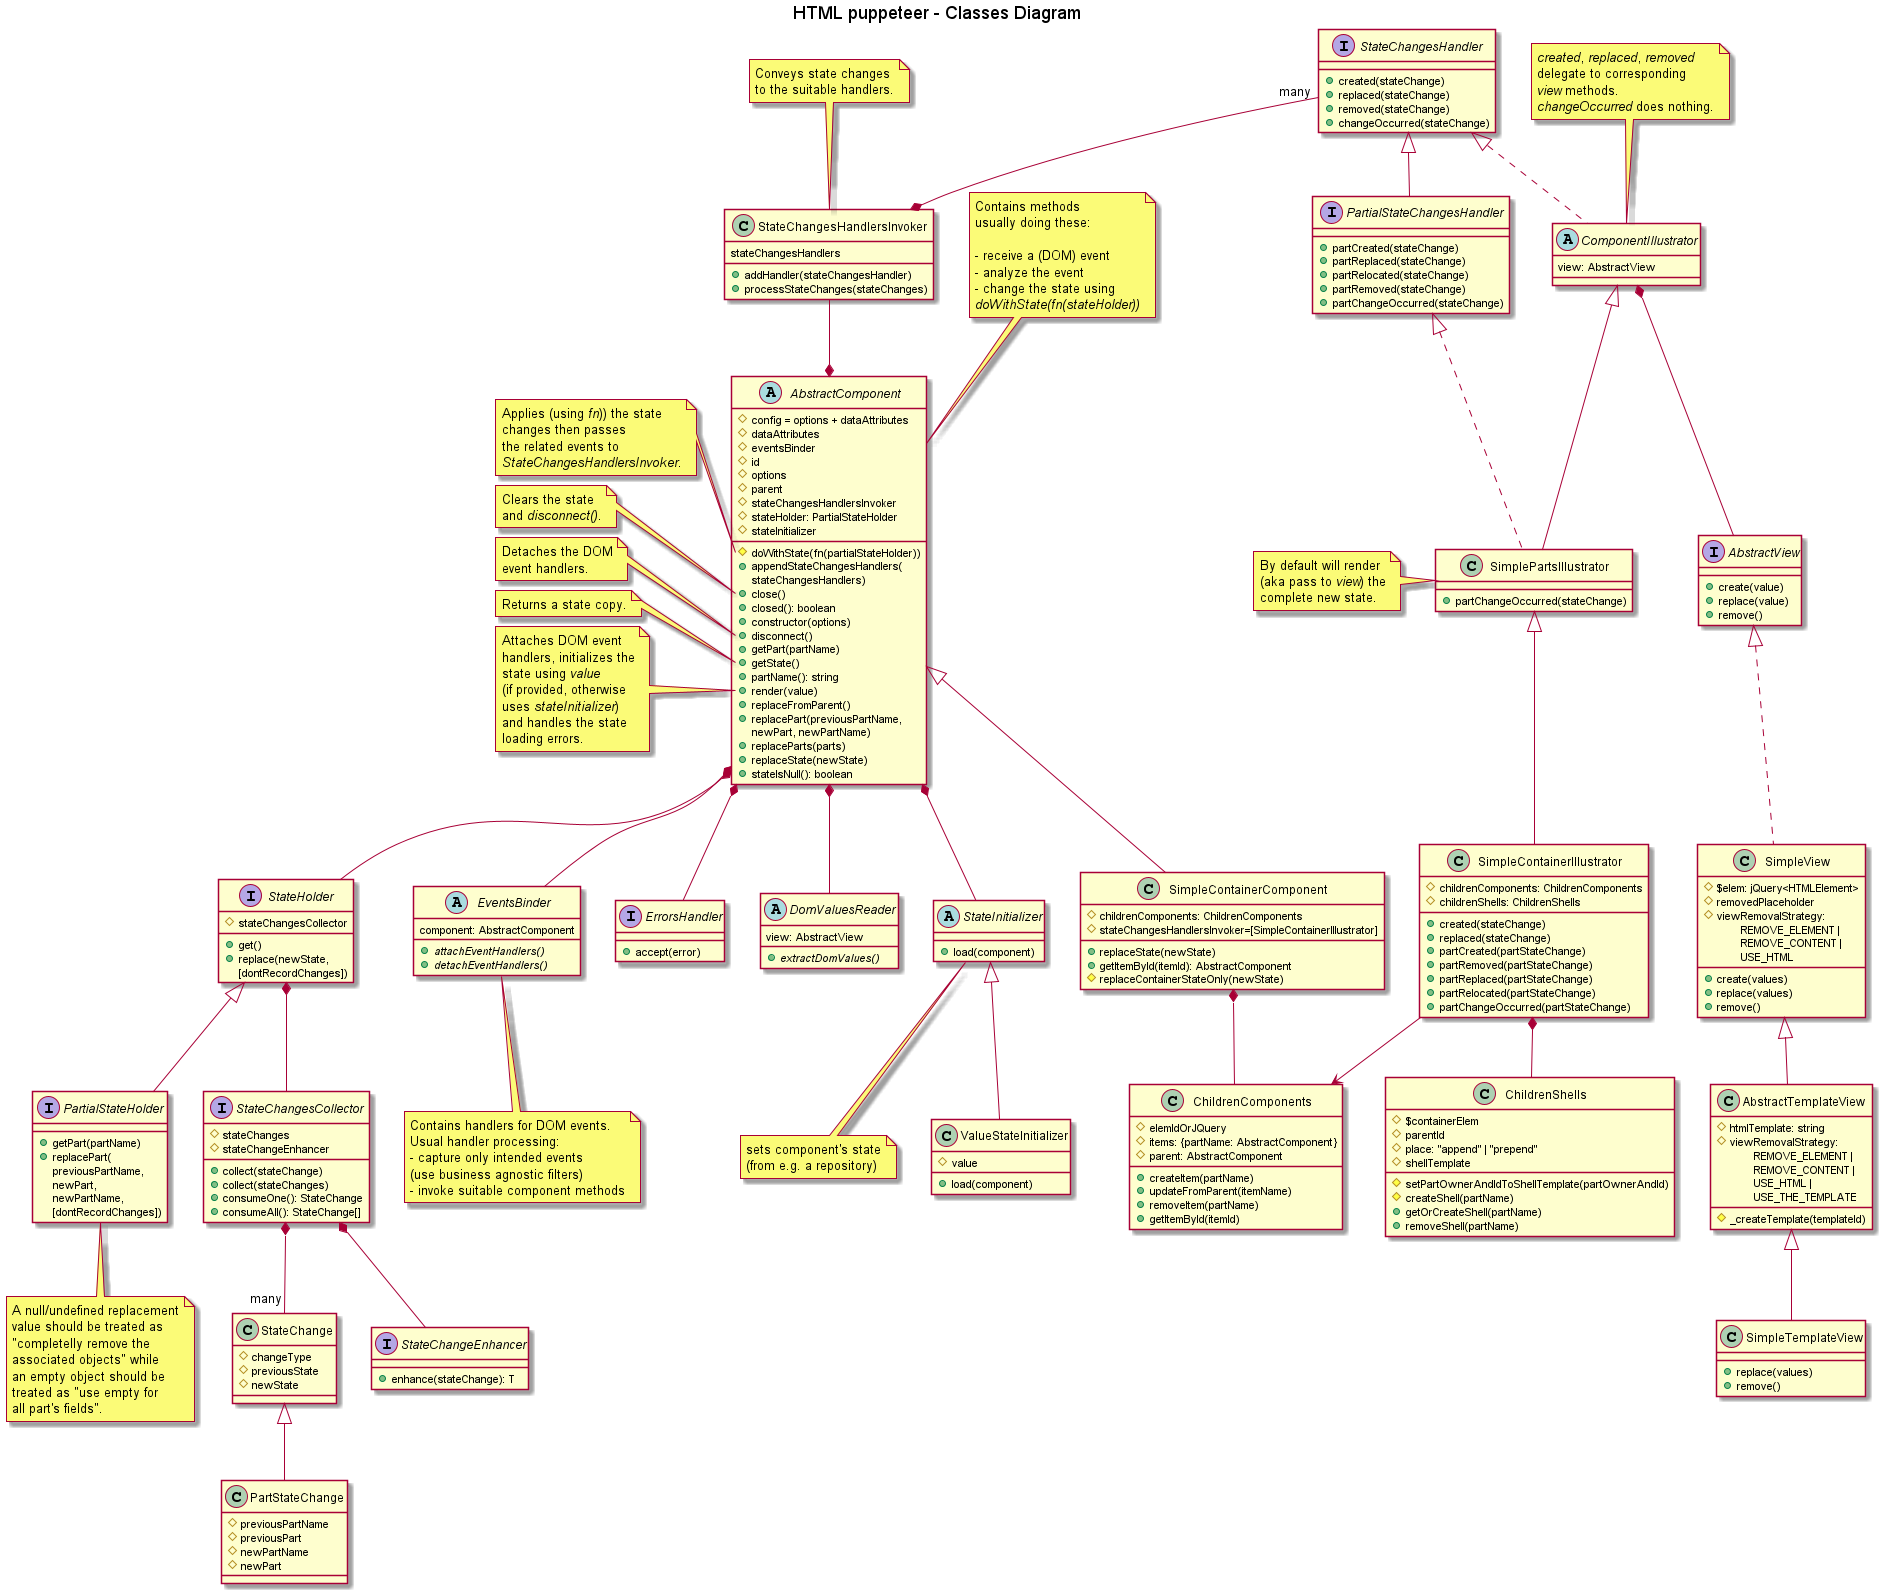

The diagram above was rendered by PlantUML. Its source (embedded in the PNG):
@startuml

title HTML puppeteer - Classes Diagram

abstract AbstractComponent {
  #config = options + dataAttributes
  #dataAttributes
  #eventsBinder
  #id
  #options
  #parent
  #stateChangesHandlersInvoker
  #stateHolder: PartialStateHolder
  #stateInitializer
  #doWithState(fn(partialStateHolder))
  +appendStateChangesHandlers(\nstateChangesHandlers)
  +close()
  +closed(): boolean
  +constructor(options)
  +disconnect()
  +getPart(partName)
  +getState()
  +partName(): string
  +render(value)
  +replaceFromParent()
  +replacePart(previousPartName, \nnewPart, newPartName)
  +replaceParts(parts)
  +replaceState(newState)
  +stateIsNull(): boolean
}

note top of AbstractComponent
  Contains methods
  usually doing these:

  - receive a (DOM) event
  - analyze the event
  - change the state using
  <i>doWithState(fn(stateHolder))</i>
end note

/'  State changing methods
  might use <i>syncState()</i>.
end note'/

/'note left of AbstractComponent::constructor
<i>config</i> parameter is used
to set/initialize any field.

If too complex <i>config</i> could
actually be a <i>configurer</i> class.

An important <i>config</i> attribute
is the component's DOM element
which usually will already exist.
end note'/

/'note left of AbstractComponent::domElement
Is the component's DOM element
which for parent/root components
will usually already exist.
Part owner components on the
other hand should be able to
create and identify it by only
using the state; e.g. dom
element's id could be <i>partName</i>.
end note'/

note left of AbstractComponent::doWithState
Applies (using <i>fn</i>)) the state
changes then passes
the related events to
<i>StateChangesHandlersInvoker</i>.
end note

note left of AbstractComponent::"close()"
Clears the state
and <i>disconnect()</i>.
end note

note left of AbstractComponent::"disconnect()"
Detaches the DOM
event handlers.
end note

/'note left of AbstractComponent::syncState
Synchronizes state with
its visual representation.
end note'/

note left of AbstractComponent::getState
Returns a state copy.
end note

note left of AbstractComponent::"render(value)"
Attaches DOM event
handlers, initializes the
state using <i>value</i>
(if provided, otherwise
uses <i>stateInitializer</i>)
and handles the state
loading errors.
end note

/'abstract AbstractContainerComponent extends AbstractComponent {
  +create(partName, partValue)
  +remove(partName)
  +replace(partName, partValue)
  +move(partName, toPartName)
}'/

class SimpleContainerIllustrator extends SimplePartsIllustrator {
#childrenComponents: ChildrenComponents
#childrenShells: ChildrenShells
+created(stateChange)
+replaced(stateChange)
+partCreated(partStateChange)
+partRemoved(partStateChange)
+partReplaced(partStateChange)
+partRelocated(partStateChange)
+partChangeOccurred(partStateChange)
}

SimpleContainerIllustrator -down-> ChildrenComponents
SimpleContainerIllustrator *-down- ChildrenShells

class ChildrenShells {
#$containerElem
#parentId
#place: "append" | "prepend"
#shellTemplate
#setPartOwnerAndIdToShellTemplate(partOwnerAndId)
#createShell(partName)
+getOrCreateShell(partName)
+removeShell(partName)
}

class ChildrenComponents {
#elemIdOrJQuery
#items: {partName: AbstractComponent}
#parent: AbstractComponent
+createItem(partName)
+updateFromParent(itemName)
+removeItem(partName)
+getItemById(itemId)
}

abstract EventsBinder {
  component: AbstractComponent
  {abstract}+attachEventHandlers()
  {abstract}+detachEventHandlers()
}

note bottom of EventsBinder
  Contains handlers for DOM events.
  Usual handler processing:
  - capture only intended events
  (use business agnostic filters)
  - invoke suitable component methods
end note

abstract StateInitializer {
+load(component)
}

note bottom of StateInitializer
sets component's state
(from e.g. a repository)
end note

class ValueStateInitializer extends StateInitializer {
#value
+load(component)
}

class StateChange {
#changeType
#previousState
#newState
}

class PartStateChange extends StateChange {
#previousPartName
#previousPart
#newPartName
#newPart
}

'interface StateChangeEnhancer<T extends StateChange> {
interface StateChangeEnhancer {
+enhance(stateChange): T
}

interface StateChangesCollector {
#stateChanges
#stateChangeEnhancer
+collect(stateChange)
+collect(stateChanges)
+consumeOne(): StateChange
+consumeAll(): StateChange[]
}

interface StateHolder {
+get()
+replace(newState, \n[dontRecordChanges])
#stateChangesCollector
}

/'note left of StateHolder::replace
Besides replacing the
state it'll also record
the changes using
<i>stateChangesCollector</i>.
end note'/

interface PartialStateHolder extends StateHolder {
+getPart(partName)
+replacePart(\npreviousPartName, \nnewPart, \nnewPartName, \n[dontRecordChanges])
}

' note left of PartialStateHolder::replacePart
note bottom of PartialStateHolder
A null/undefined replacement
value should be treated as
"completelly remove the
associated objects" while
an empty object should be
treated as "use empty for
all part's fields".
end note

class SimpleContainerComponent extends AbstractComponent {
#childrenComponents: ChildrenComponents
#stateChangesHandlersInvoker=[SimpleContainerIllustrator]
+replaceState(newState)
+getItemById(itemId): AbstractComponent
#replaceContainerStateOnly(newState)
}

SimpleContainerComponent *-down- ChildrenComponents

interface ErrorsHandler {
+accept(error)
}

interface AbstractView {
+create(value)
+replace(value)
+remove()
}

/'note right of AbstractView::create
Creates the DOM
element to contain
the <i>value</i> to display.
If <i>value</i> is not empty
calls <i>replace(value)</i>
to show them.
end note'/

/'note left of AbstractView::replace
Replaces the previous
displayed value with
the new ones.
end note'/

/'note right of AbstractView::remove
Removes the view's
DOM element.
end note'/

class SimpleView implements AbstractView {
#$elem: jQuery<HTMLElement>
#removedPlaceholder
#viewRemovalStrategy: \n\tREMOVE_ELEMENT |\n\tREMOVE_CONTENT |\n\tUSE_HTML
+create(values)
+replace(values)
+remove()
}

class AbstractTemplateView extends SimpleView {
#htmlTemplate: string
#viewRemovalStrategy: \n\tREMOVE_ELEMENT |\n\tREMOVE_CONTENT |\n\tUSE_HTML |\n\tUSE_THE_TEMPLATE
#_createTemplate(templateId)
}

class SimpleTemplateView extends AbstractTemplateView {
+replace(values)
+remove()
}

class StateChangesHandlersInvoker {
stateChangesHandlers
+addHandler(stateChangesHandler)
+processStateChanges(stateChanges)
}

/'note left of StateChangesHandlersInvoker::handlerMappingRules
Defaults to:
- map state initialization
(aka creation) to
<i>created(stateChange)</i>
- map state modification
to <i>replaced(stateChange)</i>
- map state part (aka section)
modification to
<i>partReplaced(stateChange)</i>
- map state part removal to
<i>partRemoved(stateChange)</i>
end note'/

' note left of StateChangesHandlersInvoker::processStateChanges
note top of StateChangesHandlersInvoker
Conveys state changes
to the suitable handlers.
end note

interface StateChangesHandler {
+created(stateChange)
+replaced(stateChange)
+removed(stateChange)
+changeOccurred(stateChange)
}

interface PartialStateChangesHandler extends StateChangesHandler {
+partCreated(stateChange)
+partReplaced(stateChange)
+partRelocated(stateChange)
+partRemoved(stateChange)
+partChangeOccurred(stateChange)
}

abstract ComponentIllustrator implements StateChangesHandler {
view: AbstractView
}

note top of ComponentIllustrator
<i>created</i>, <i>replaced</i>, <i>removed</i>
delegate to corresponding
<i>view</i> methods.
<i>changeOccurred</i> does nothing.
end note

class SimplePartsIllustrator extends ComponentIllustrator implements PartialStateChangesHandler {
+partChangeOccurred(stateChange)
}

note left of SimplePartsIllustrator
By default will render
(aka pass to <i>view</i>) the
complete new state.
end note

/'abstract PartsAllocator implements PartialStateChangesHandler {
parts: Map<partName, AbstractComponent>
stateSynchronizer
#createNewOwners(stateChange)
#removeMissingOwners(stateChange)
#{abstract}createOwner(partName, part)
}

note top of PartsAllocator
Contains methods usually doing these:
- analyze the state changes
- manage the state parts owners
end note

note left of PartsAllocator::createNewOwners
- iterates the state parts
- creates new part owning components
- calls <i>newOwner.render(part)</i>
end note

note left of PartsAllocator::removeMissingOwners
- iterates the state parts
- closes then removes
  the <i>parts</i> no longer
  found in iterator
end note

class StateSynchronizer {
  #stateHolder
  #domValuesReader
  #partOwners: Map<partName, AbstractComponent>
  +syncState()
  +viewUpdated(view)
  +partOwnersUpdated(partOwners)
  #syncStateWithView()
  #syncStateWithPartOwners()
}

note left of StateSynchronizer::syncState
Updates (silently) the
state using view's value
and part owners state.
end note

note left of StateSynchronizer::syncStateWithPartOwners
It'll call <i>syncState()</i> on
part owners components
before reading their state.
end note'/

abstract DomValuesReader {
  view: AbstractView
  {abstract}+extractDomValues()
}

AbstractComponent *-down- EventsBinder
AbstractComponent *-down- StateHolder
AbstractComponent *-down- StateInitializer
AbstractComponent *-down- DomValuesReader
AbstractComponent *-down- ErrorsHandler
AbstractComponent *-up- StateChangesHandlersInvoker
StateChangesHandlersInvoker *-up- "many" StateChangesHandler
ComponentIllustrator *-- AbstractView
StateHolder *-- StateChangesCollector
StateChangesCollector *-- "many" StateChange
StateChangesCollector *-- StateChangeEnhancer

@enduml